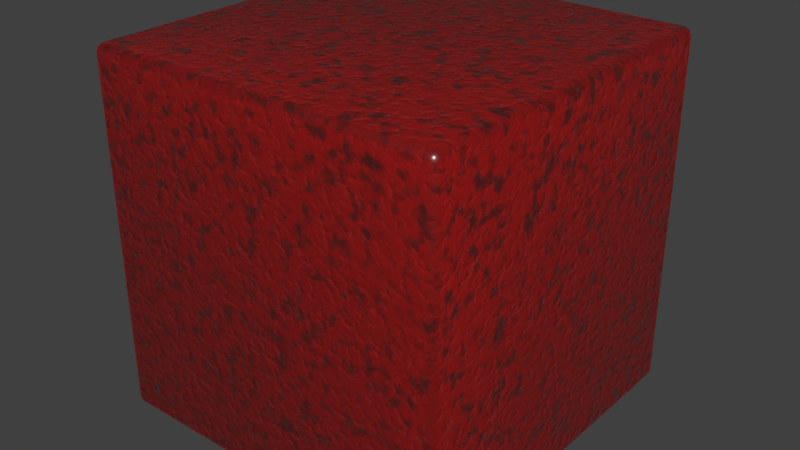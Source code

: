 # Source: Ruby.blend  (saved by Blender 2.79.0; exported with 4.5.12 LTS)
import bpy
from mathutils import Matrix  # noqa: F401  (used for matrix-valued properties, if any)

bpy.ops.wm.read_factory_settings(use_empty=True)
scene = bpy.context.scene
scene.name = 'Scene'

# ---- collections
col_collection_1 = bpy.data.collections.new('Collection 1'); scene.collection.children.link(col_collection_1)

# ---- materials (node trees are filled in below, after node groups)
mat_ruby = bpy.data.materials.new('Ruby')
mat_ruby.alpha_threshold = 0.0
mat_ruby.use_transparent_shadow = False
mat_ruby.roughness = 0.5

# ---- node groups
ng_cgc_absorption = bpy.data.node_groups.new('CGC_Absorption', 'ShaderNodeTree')
_s = ng_cgc_absorption.interface.new_socket(name='Value', in_out='OUTPUT', socket_type='NodeSocketFloat')
_s.min_value = 0.0
_s.max_value = 0.0
_s = ng_cgc_absorption.interface.new_socket(name='Scale', in_out='INPUT', socket_type='NodeSocketFloat')
_s.default_value = 1.0
_s.min_value = -1e+04
_s.max_value = 1e+04
_N = ng_cgc_absorption.nodes; _L = ng_cgc_absorption.links
n0 = _N.new('ShaderNodeLightPath'); n0.name = 'Light Path'; n0.location = (-378, 139)
n1 = _N.new('ShaderNodeNewGeometry'); n1.name = 'Geometry'; n1.location = (-369, -139)
n2 = _N.new('ShaderNodeMath'); n2.name = 'Math.002'; n2.location = (202, 11)
n2.operation = 'MULTIPLY'
n2.inputs[0].default_value = -1.0
n3 = _N.new('ShaderNodeMath'); n3.name = 'Math'; n3.location = (-162, 5)
n3.operation = 'MULTIPLY'
n4 = _N.new('ShaderNodeMath'); n4.name = 'Math.003'; n4.location = (378, 14)
n4.operation = 'POWER'
n4.inputs[0].default_value = 2.718
n5 = _N.new('NodeGroupInput'); n5.name = 'Group Input'; n5.location = (-578, 0)
n6 = _N.new('NodeGroupOutput'); n6.name = 'Group Output'; n6.location = (578, 0)
n7 = _N.new('ShaderNodeMath'); n7.name = 'Math.001'; n7.location = (23, 11)
n7.operation = 'MULTIPLY'
_L.new(n0.outputs[8], n3.inputs[0])
_L.new(n1.outputs[6], n3.inputs[1])
_L.new(n3.outputs[0], n7.inputs[1])
_L.new(n2.outputs[0], n4.inputs[1])
_L.new(n7.outputs[0], n2.inputs[1])
_L.new(n4.outputs[0], n6.inputs[0])
_L.new(n5.outputs[0], n7.inputs[0])
n6.is_active_output = True

# ---- material node trees
mat_ruby.use_nodes = True; mat_ruby.node_tree.nodes.clear()
_N = mat_ruby.node_tree.nodes; _L = mat_ruby.node_tree.links
n0 = _N.new('NodeFrame'); n0.name = 'BUMP'; n0.location = (-1309, 388)
n0.label = 'BUMP'
n0.width = 1221
n1 = _N.new('NodeFrame'); n1.name = 'Absorption'; n1.location = (-511, 1252)
n1.label = 'Absorption'
n1.width = 831
n2 = _N.new('ShaderNodeTexVoronoi'); n2.name = 'Voronoi Texture'; n2.location = (30, -89)
n2.inputs[2].default_value = 50.0
n3 = _N.new('ShaderNodeValToRGB'); n3.name = 'ColorRamp.001'; n3.location = (220, -30)
n3.color_ramp.interpolation = 'EASE'
while len(n3.color_ramp.elements) > 1: n3.color_ramp.elements.remove(n3.color_ramp.elements[-1])
n3.color_ramp.elements[0].position = 0.02273; n3.color_ramp.elements[0].color = (0.0, 0.0, 0.0, 1.0)
_e = n3.color_ramp.elements.new(0.7727); _e.color = (1.0, 1.0, 1.0, 1.0)
n4 = _N.new('ShaderNodeTexNoise'); n4.name = 'Noise Texture.001'; n4.location = (49, -549)
n4.inputs[2].default_value = 25.0
n4.inputs[3].default_value = 10.0
n5 = _N.new('ShaderNodeMix'); n5.name = 'Mix'; n5.location = (611, -167)
n5.data_type = 'RGBA'
n5.blend_type = 'OVERLAY'
n5.inputs[0].default_value = 1.0
n6 = _N.new('ShaderNodeMix'); n6.name = 'Mix.001'; n6.location = (831, -210)
n6.data_type = 'RGBA'
n6.blend_type = 'MULTIPLY'
n6.inputs[0].default_value = 0.8
n7 = _N.new('ShaderNodeBump'); n7.name = 'Bump'; n7.location = (1051, -145)
n7.inputs[0].default_value = 0.5
n7.inputs[1].default_value = 0.1
n7.inputs[2].default_value = 1.0
n8 = _N.new('ShaderNodeValToRGB'); n8.name = 'ColorRamp.003'; n8.location = (243, -522)
n8.color_ramp.interpolation = 'EASE'
while len(n8.color_ramp.elements) > 1: n8.color_ramp.elements.remove(n8.color_ramp.elements[-1])
n8.color_ramp.elements[0].position = 0.5091; n8.color_ramp.elements[0].color = (0.0, 0.0, 0.0, 1.0)
_e = n8.color_ramp.elements.new(0.6091); _e.color = (1.0, 1.0, 1.0, 1.0)
n9 = _N.new('ShaderNodeBsdfTranslucent'); n9.name = 'Translucent BSDF'; n9.location = (159, 337)
n9.inputs[0].default_value = (1.0, 0.03805, 0.0331, 1.0)
n10 = _N.new('ShaderNodeTexNoise'); n10.name = 'Noise Texture'; n10.location = (41, -307)
n10.inputs[2].default_value = 50.0
n10.inputs[3].default_value = 10.0
n11 = _N.new('ShaderNodeValToRGB'); n11.name = 'ColorRamp.002'; n11.location = (236, -281)
n11.color_ramp.interpolation = 'EASE'
while len(n11.color_ramp.elements) > 1: n11.color_ramp.elements.remove(n11.color_ramp.elements[-1])
n11.color_ramp.elements[0].position = 0.3864; n11.color_ramp.elements[0].color = (0.0, 0.0, 0.0, 1.0)
_e = n11.color_ramp.elements.new(0.8182); _e.color = (1.0, 1.0, 1.0, 1.0)
n12 = _N.new('ShaderNodeMixShader'); n12.name = 'Mix Shader'; n12.location = (497, 321)
n13 = _N.new('ShaderNodeBsdfAnisotropic'); n13.name = 'Glossy BSDF'; n13.location = (564, -35)
n13.distribution = 'GGX'
n13.inputs[1].default_value = 0.3162
n14 = _N.new('ShaderNodeOutputMaterial'); n14.name = 'Material Output'; n14.location = (1029, 222)
n15 = _N.new('ShaderNodeTexNoise'); n15.name = 'Noise Texture.002'; n15.location = (124, -127)
n15.inputs[2].default_value = 30.0
n16 = _N.new('ShaderNodeValToRGB'); n16.name = 'ColorRamp.004'; n16.location = (315, -30)
n16.color_ramp.interpolation = 'EASE'
while len(n16.color_ramp.elements) > 1: n16.color_ramp.elements.remove(n16.color_ramp.elements[-1])
n16.color_ramp.elements[0].position = 0.4764; n16.color_ramp.elements[0].color = (0.0, 0.0, 0.0, 1.0)
_e = n16.color_ramp.elements.new(0.6727); _e.color = (1.0, 1.0, 1.0, 1.0)
n17 = _N.new('ShaderNodeMix'); n17.name = 'Mix.002'; n17.location = (661, -143)
n17.data_type = 'RGBA'
n18 = _N.new('ShaderNodeValToRGB'); n18.name = 'ColorRamp'; n18.location = (291, -285)
while len(n18.color_ramp.elements) > 1: n18.color_ramp.elements.remove(n18.color_ramp.elements[-1])
n18.color_ramp.elements[0].position = 0.2864; n18.color_ramp.elements[0].color = (0.0, 0.0, 0.0, 1.0)
_e = n18.color_ramp.elements.new(0.5045); _e.color = (1.0, 1.0, 1.0, 1.0)
n19 = _N.new('ShaderNodeGroup'); n19.name = 'Group'; n19.location = (30, -435)
n19.node_tree = ng_cgc_absorption
n19.inputs[0].default_value = 20.0
n20 = _N.new('ShaderNodeBsdfGlass'); n20.name = 'Glass BSDF'; n20.location = (166, 213)
n20.distribution = 'BECKMANN'
n20.inputs[2].default_value = 1.45
n21 = _N.new('ShaderNodeBsdfGlass'); n21.name = 'Glass BSDF.001'; n21.location = (524, 715)
n21.distribution = 'BECKMANN'
n21.inputs[2].default_value = 1.45
n22 = _N.new('ShaderNodeValToRGB'); n22.name = 'ColorRamp.005'; n22.location = (294, -514)
while len(n22.color_ramp.elements) > 1: n22.color_ramp.elements.remove(n22.color_ramp.elements[-1])
n22.color_ramp.elements[0].position = 0.07273; n22.color_ramp.elements[0].color = (0.2893, 0.001731, 0.001082, 1.0)
_e = n22.color_ramp.elements.new(0.5636); _e.color = (1.0, 0.001474, 0.0, 1.0)
_e = n22.color_ramp.elements.new(1.0); _e.color = (1.0, 1.0, 1.0, 1.0)
n23 = _N.new('ShaderNodeMixShader'); n23.name = 'Mix Shader.001'; n23.location = (785, 223)
n23.inputs[0].default_value = 0.1
n24 = _N.new('ShaderNodeMath'); n24.name = 'Math'; n24.location = (0, 0)
n24.operation = 'MULTIPLY'
n2.parent = n0
n3.parent = n0
n4.parent = n0
n5.parent = n0
n6.parent = n0
n7.parent = n0
n8.parent = n0
n10.parent = n0
n11.parent = n0
n15.parent = n1
n16.parent = n1
n17.parent = n1
n18.parent = n1
n19.parent = n1
n22.parent = n1
_L.new(n19.outputs[0], n18.inputs[0])
_L.new(n9.outputs[0], n12.inputs[1])
_L.new(n20.outputs[0], n12.inputs[2])
_L.new(n10.outputs[1], n11.inputs[0])
_L.new(n11.outputs[0], n5.inputs[6])
_L.new(n3.outputs[0], n5.inputs[7])
_L.new(n5.outputs[2], n6.inputs[6])
_L.new(n7.outputs[0], n9.inputs[1])
_L.new(n7.outputs[0], n20.inputs[3])
_L.new(n4.outputs[1], n8.inputs[0])
_L.new(n6.outputs[2], n7.inputs[3])
_L.new(n8.outputs[0], n6.inputs[7])
_L.new(n15.outputs[1], n16.inputs[0])
_L.new(n16.outputs[0], n17.inputs[6])
_L.new(n17.outputs[2], n12.inputs[0])
_L.new(n18.outputs[0], n17.inputs[7])
_L.new(n13.outputs[0], n23.inputs[2])
_L.new(n12.outputs[0], n23.inputs[1])
_L.new(n19.outputs[0], n22.inputs[0])
_L.new(n22.outputs[0], n21.inputs[0])
_L.new(n22.outputs[0], n20.inputs[0])
_L.new(n23.outputs[0], n14.inputs[0])
_L.new(n24.outputs[0], n3.inputs[0])
_L.new(n2.outputs[0], n24.inputs[0])
_L.new(n2.outputs[0], n24.inputs[1])
n14.is_active_output = True

# ---- world
world_world = bpy.data.worlds.new('World'); scene.world = world_world
world_world.color = (0.05088, 0.05088, 0.05088)
world_world.use_sun_shadow = False
world_world.sun_shadow_jitter_overblur = 0.0
world_world.cycles.sampling_method = 'MANUAL'

# ---- meshes
me_cube_001 = bpy.data.meshes.new('Cube.001')
me_cube_001.from_pydata([(-0.95, -0.95, -1.0), (-0.95, -1.0, -0.95), (-1.0, -0.95, -0.95), (-0.95, -0.9655, -0.9976), (-0.95, -0.9794, -0.9905), (-0.9655, -0.95, -0.9976), (-0.9659, -0.966, -0.9947), (-0.9653, -0.9787, -0.988), (-0.9794, -0.95, -0.9905), (-0.9787, -0.9654, -0.9879), (-0.9765, -0.9765, -0.9832), (-0.9655, -0.9976, -0.95), (-0.9794, -0.9905, -0.95), (-0.95, -0.9976, -0.9655), (-0.966, -0.9947, -0.9659), (-0.9787, -0.988, -0.9653), (-0.95, -0.9905, -0.9794), (-0.9654, -0.9879, -0.9787), (-0.9765, -0.9832, -0.9765), (-0.9976, -0.95, -0.9655), (-0.9905, -0.95, -0.9794), (-0.9976, -0.9655, -0.95), (-0.9947, -0.9659, -0.966), (-0.988, -0.9653, -0.9787), (-0.9905, -0.9794, -0.95), (-0.9879, -0.9787, -0.9654), (-0.9832, -0.9765, -0.9765), (-0.95, -1.0, 0.95), (-0.95, -0.95, 1.0), (-1.0, -0.95, 0.95), (-0.95, -0.9976, 0.9655), (-0.95, -0.9905, 0.9794), (-0.9655, -0.9976, 0.95), (-0.9659, -0.9947, 0.966), (-0.9653, -0.988, 0.9787), (-0.9794, -0.9905, 0.95), (-0.9787, -0.9879, 0.9654), (-0.9765, -0.9832, 0.9765), (-0.9655, -0.95, 0.9976), (-0.9794, -0.95, 0.9905), (-0.95, -0.9655, 0.9976), (-0.966, -0.9659, 0.9947), (-0.9787, -0.9653, 0.988), (-0.95, -0.9794, 0.9905), (-0.9654, -0.9787, 0.9879), (-0.9765, -0.9765, 0.9832), (-0.9976, -0.9655, 0.95), (-0.9905, -0.9794, 0.95), (-0.9976, -0.95, 0.9655), (-0.9947, -0.966, 0.9659), (-0.988, -0.9787, 0.9653), (-0.9905, -0.95, 0.9794), (-0.9879, -0.9654, 0.9787), (-0.9832, -0.9765, 0.9765), (-0.95, 0.95, -1.0), (-1.0, 0.95, -0.95), (-0.95, 1.0, -0.95), (-0.9655, 0.95, -0.9976), (-0.9794, 0.95, -0.9905), (-0.95, 0.9655, -0.9976), (-0.966, 0.9659, -0.9947), (-0.9787, 0.9653, -0.988), (-0.95, 0.9794, -0.9905), (-0.9654, 0.9787, -0.9879), (-0.9765, 0.9765, -0.9832), (-0.9976, 0.9655, -0.95), (-0.9905, 0.9794, -0.95), (-0.9976, 0.95, -0.9655), (-0.9947, 0.966, -0.9659), (-0.988, 0.9787, -0.9653), (-0.9905, 0.95, -0.9794), (-0.9879, 0.9654, -0.9787), (-0.9832, 0.9765, -0.9765), (-0.95, 0.9976, -0.9655), (-0.95, 0.9905, -0.9794), (-0.9655, 0.9976, -0.95), (-0.9659, 0.9947, -0.966), (-0.9653, 0.988, -0.9787), (-0.9794, 0.9905, -0.95), (-0.9787, 0.9879, -0.9654), (-0.9765, 0.9832, -0.9765), (-0.95, 0.95, 1.0), (-0.95, 1.0, 0.95), (-1.0, 0.95, 0.95), (-0.95, 0.9655, 0.9976), (-0.95, 0.9794, 0.9905), (-0.9655, 0.95, 0.9976), (-0.9659, 0.966, 0.9947), (-0.9653, 0.9787, 0.988), (-0.9794, 0.95, 0.9905), (-0.9787, 0.9654, 0.9879), (-0.9765, 0.9765, 0.9832), (-0.9655, 0.9976, 0.95), (-0.9794, 0.9905, 0.95), (-0.95, 0.9976, 0.9655), (-0.966, 0.9947, 0.9659), (-0.9787, 0.988, 0.9653), (-0.95, 0.9905, 0.9794), (-0.9654, 0.9879, 0.9787), (-0.9765, 0.9832, 0.9765), (-0.9976, 0.95, 0.9655), (-0.9905, 0.95, 0.9794), (-0.9976, 0.9655, 0.95), (-0.9947, 0.9659, 0.966), (-0.988, 0.9653, 0.9787), (-0.9905, 0.9794, 0.95), (-0.9879, 0.9787, 0.9654), (-0.9832, 0.9765, 0.9765), (0.95, -0.95, -1.0), (1.0, -0.95, -0.95), (0.95, -1.0, -0.95), (0.9655, -0.95, -0.9976), (0.9794, -0.95, -0.9905), (0.95, -0.9655, -0.9976), (0.966, -0.9659, -0.9947), (0.9787, -0.9653, -0.988), (0.95, -0.9794, -0.9905), (0.9654, -0.9787, -0.9879), (0.9765, -0.9765, -0.9832), (0.9976, -0.9655, -0.95), (0.9905, -0.9794, -0.95), (0.9976, -0.95, -0.9655), (0.9947, -0.966, -0.9659), (0.988, -0.9787, -0.9653), (0.9905, -0.95, -0.9794), (0.9879, -0.9654, -0.9787), (0.9832, -0.9765, -0.9765), (0.95, -0.9976, -0.9655), (0.95, -0.9905, -0.9794), (0.9655, -0.9976, -0.95), (0.9659, -0.9947, -0.966), (0.9653, -0.988, -0.9787), (0.9794, -0.9905, -0.95), (0.9787, -0.9879, -0.9654), (0.9765, -0.9832, -0.9765), (0.95, -0.95, 1.0), (0.95, -1.0, 0.95), (1.0, -0.95, 0.95), (0.95, -0.9655, 0.9976), (0.95, -0.9794, 0.9905), (0.9655, -0.95, 0.9976), (0.9659, -0.966, 0.9947), (0.9653, -0.9787, 0.988), (0.9794, -0.95, 0.9905), (0.9787, -0.9654, 0.9879), (0.9765, -0.9765, 0.9832), (0.9655, -0.9976, 0.95), (0.9794, -0.9905, 0.95), (0.95, -0.9976, 0.9655), (0.966, -0.9947, 0.9659), (0.9787, -0.988, 0.9653), (0.95, -0.9905, 0.9794), (0.9654, -0.9879, 0.9787), (0.9765, -0.9832, 0.9765), (0.9976, -0.95, 0.9655), (0.9905, -0.95, 0.9794), (0.9976, -0.9655, 0.95), (0.9947, -0.9659, 0.966), (0.988, -0.9653, 0.9787), (0.9905, -0.9794, 0.95), (0.9879, -0.9787, 0.9654), (0.9832, -0.9765, 0.9765), (0.95, 0.95, -1.0), (0.95, 1.0, -0.95), (1.0, 0.95, -0.95), (0.95, 0.9655, -0.9976), (0.95, 0.9794, -0.9905), (0.9655, 0.95, -0.9976), (0.9659, 0.966, -0.9947), (0.9653, 0.9787, -0.988), (0.9794, 0.95, -0.9905), (0.9787, 0.9654, -0.9879), (0.9765, 0.9765, -0.9832), (0.9655, 0.9976, -0.95), (0.9794, 0.9905, -0.95), (0.95, 0.9976, -0.9655), (0.966, 0.9947, -0.9659), (0.9787, 0.988, -0.9653), (0.95, 0.9905, -0.9794), (0.9654, 0.9879, -0.9787), (0.9765, 0.9832, -0.9765), (0.9976, 0.95, -0.9655), (0.9905, 0.95, -0.9794), (0.9976, 0.9655, -0.95), (0.9947, 0.9659, -0.966), (0.988, 0.9653, -0.9787), (0.9905, 0.9794, -0.95), (0.9879, 0.9787, -0.9654), (0.9832, 0.9765, -0.9765), (0.95, 0.95, 1.0), (1.0, 0.95, 0.95), (0.95, 1.0, 0.95), (0.9655, 0.95, 0.9976), (0.9794, 0.95, 0.9905), (0.95, 0.9655, 0.9976), (0.966, 0.9659, 0.9947), (0.9787, 0.9653, 0.988), (0.95, 0.9794, 0.9905), (0.9654, 0.9787, 0.9879), (0.9765, 0.9765, 0.9832), (0.9976, 0.9655, 0.95), (0.9905, 0.9794, 0.95), (0.9976, 0.95, 0.9655), (0.9947, 0.966, 0.9659), (0.988, 0.9787, 0.9653), (0.9905, 0.95, 0.9794), (0.9879, 0.9654, 0.9787), (0.9832, 0.9765, 0.9765), (0.95, 0.9976, 0.9655), (0.95, 0.9905, 0.9794), (0.9655, 0.9976, 0.95), (0.9659, 0.9947, 0.966), (0.9653, 0.988, 0.9787), (0.9794, 0.9905, 0.95), (0.9787, 0.9879, 0.9654), (0.9765, 0.9832, 0.9765)], [], [(110, 136, 27, 1), (164, 190, 137, 109), (189, 81, 28, 135), (2, 29, 83, 55), (56, 82, 191, 163), (0, 3, 6, 5), (3, 4, 7, 6), (4, 16, 17, 7), (5, 6, 9, 8), (6, 7, 10, 9), (7, 17, 18, 10), (1, 11, 14, 13), (11, 12, 15, 14), (12, 24, 25, 15), (13, 14, 17, 16), (14, 15, 18, 17), (15, 25, 26, 18), (2, 19, 22, 21), (19, 20, 23, 22), (20, 8, 9, 23), (21, 22, 25, 24), (22, 23, 26, 25), (23, 9, 10, 26), (10, 18, 26), (27, 30, 33, 32), (30, 31, 34, 33), (31, 43, 44, 34), (32, 33, 36, 35), (33, 34, 37, 36), (34, 44, 45, 37), (28, 38, 41, 40), (38, 39, 42, 41), (39, 51, 52, 42), (40, 41, 44, 43), (41, 42, 45, 44), (42, 52, 53, 45), (29, 46, 49, 48), (46, 47, 50, 49), (47, 35, 36, 50), (48, 49, 52, 51), (49, 50, 53, 52), (50, 36, 37, 53), (37, 45, 53), (54, 57, 60, 59), (57, 58, 61, 60), (58, 70, 71, 61), (59, 60, 63, 62), (60, 61, 64, 63), (61, 71, 72, 64), (55, 65, 68, 67), (65, 66, 69, 68), (66, 78, 79, 69), (67, 68, 71, 70), (68, 69, 72, 71), (69, 79, 80, 72), (56, 73, 76, 75), (73, 74, 77, 76), (74, 62, 63, 77), (75, 76, 79, 78), (76, 77, 80, 79), (77, 63, 64, 80), (64, 72, 80), (81, 84, 87, 86), (84, 85, 88, 87), (85, 97, 98, 88), (86, 87, 90, 89), (87, 88, 91, 90), (88, 98, 99, 91), (82, 92, 95, 94), (92, 93, 96, 95), (93, 105, 106, 96), (94, 95, 98, 97), (95, 96, 99, 98), (96, 106, 107, 99), (83, 100, 103, 102), (100, 101, 104, 103), (101, 89, 90, 104), (102, 103, 106, 105), (103, 104, 107, 106), (104, 90, 91, 107), (91, 99, 107), (108, 111, 114, 113), (111, 112, 115, 114), (112, 124, 125, 115), (113, 114, 117, 116), (114, 115, 118, 117), (115, 125, 126, 118), (109, 119, 122, 121), (119, 120, 123, 122), (120, 132, 133, 123), (121, 122, 125, 124), (122, 123, 126, 125), (123, 133, 134, 126), (110, 127, 130, 129), (127, 128, 131, 130), (128, 116, 117, 131), (129, 130, 133, 132), (130, 131, 134, 133), (131, 117, 118, 134), (118, 126, 134), (135, 138, 141, 140), (138, 139, 142, 141), (139, 151, 152, 142), (140, 141, 144, 143), (141, 142, 145, 144), (142, 152, 153, 145), (136, 146, 149, 148), (146, 147, 150, 149), (147, 159, 160, 150), (148, 149, 152, 151), (149, 150, 153, 152), (150, 160, 161, 153), (137, 154, 157, 156), (154, 155, 158, 157), (155, 143, 144, 158), (156, 157, 160, 159), (157, 158, 161, 160), (158, 144, 145, 161), (145, 153, 161), (162, 165, 168, 167), (165, 166, 169, 168), (166, 178, 179, 169), (167, 168, 171, 170), (168, 169, 172, 171), (169, 179, 180, 172), (163, 173, 176, 175), (173, 174, 177, 176), (174, 186, 187, 177), (175, 176, 179, 178), (176, 177, 180, 179), (177, 187, 188, 180), (164, 181, 184, 183), (181, 182, 185, 184), (182, 170, 171, 185), (183, 184, 187, 186), (184, 185, 188, 187), (185, 171, 172, 188), (172, 180, 188), (189, 192, 195, 194), (192, 193, 196, 195), (193, 205, 206, 196), (194, 195, 198, 197), (195, 196, 199, 198), (196, 206, 207, 199), (190, 200, 203, 202), (200, 201, 204, 203), (201, 213, 214, 204), (202, 203, 206, 205), (203, 204, 207, 206), (204, 214, 215, 207), (191, 208, 211, 210), (208, 209, 212, 211), (209, 197, 198, 212), (210, 211, 214, 213), (211, 212, 215, 214), (212, 198, 199, 215), (199, 207, 215), (54, 0, 5, 57), (57, 5, 8, 58), (58, 8, 20, 70), (70, 20, 19, 67), (67, 19, 2, 55), (1, 27, 32, 11), (11, 32, 35, 12), (12, 35, 47, 24), (24, 47, 46, 21), (21, 46, 29, 2), (28, 81, 86, 38), (38, 86, 89, 39), (39, 89, 101, 51), (51, 101, 100, 48), (48, 100, 83, 29), (82, 56, 75, 92), (92, 75, 78, 93), (93, 78, 66, 105), (105, 66, 65, 102), (102, 65, 55, 83), (162, 54, 59, 165), (165, 59, 62, 166), (166, 62, 74, 178), (178, 74, 73, 175), (175, 73, 56, 163), (81, 189, 194, 84), (84, 194, 197, 85), (85, 197, 209, 97), (97, 209, 208, 94), (94, 208, 191, 82), (190, 164, 183, 200), (200, 183, 186, 201), (201, 186, 174, 213), (213, 174, 173, 210), (210, 173, 163, 191), (108, 162, 167, 111), (111, 167, 170, 112), (112, 170, 182, 124), (124, 182, 181, 121), (121, 181, 164, 109), (189, 135, 140, 192), (192, 140, 143, 193), (193, 143, 155, 205), (205, 155, 154, 202), (202, 154, 137, 190), (136, 110, 129, 146), (146, 129, 132, 147), (147, 132, 120, 159), (159, 120, 119, 156), (156, 119, 109, 137), (0, 108, 113, 3), (3, 113, 116, 4), (4, 116, 128, 16), (16, 128, 127, 13), (13, 127, 110, 1), (135, 28, 40, 138), (138, 40, 43, 139), (139, 43, 31, 151), (151, 31, 30, 148), (148, 30, 27, 136), (54, 162, 108, 0)])
me_cube_001.polygons.foreach_set('use_smooth', [True] * 218)
_uv = me_cube_001.uv_layers.new(name='UVMap')
_uv.uv.foreach_set('vector', [0.661, 0.5904, 0.661, 0.9894, 0.3407, 0.9894, 0.3407, 0.5904, 0.3267, 0.2989, 0.3267, 0.581, 0.006397, 0.581, 0.006397, 0.2989, 0.6597, 0.297, 0.6593, 0.5791, 0.339, 0.5784, 0.3394, 0.2962, 0.3271, 0.591, 0.3271, 0.99, 0.006819, 0.99, 0.006819, 0.591, 0.9932, 0.008495, 0.9936, 0.4075, 0.6733, 0.408, 0.6729, 0.009024, 0.006397, 0.001931, 0.003792, 0.002295, 0.003708, 0.0003697, 0.006397, 0.0, 0.003792, 0.002295, 0.001444, 0.003349, 0.001558, 0.001441, 0.003708, 0.0003697, 0.3407, 0.5819, 0.3407, 0.5842, 0.3381, 0.5844, 0.3381, 0.5824, 0.3271, 0.581, 0.3298, 0.5816, 0.3297, 0.5831, 0.3271, 0.5825, 0.338, 0.581, 0.3381, 0.5824, 0.3363, 0.5834, 0.3359, 0.5825, 0.3381, 0.5824, 0.3381, 0.5844, 0.3363, 0.5849, 0.3363, 0.5834, 0.3407, 0.5904, 0.3381, 0.5904, 0.338, 0.5871, 0.3407, 0.5872, 0.3381, 0.5904, 0.3358, 0.5904, 0.3359, 0.5872, 0.338, 0.5871, 0.3339, 0.591, 0.332, 0.591, 0.3319, 0.5878, 0.3335, 0.5878, 0.3407, 0.5872, 0.338, 0.5871, 0.3381, 0.5844, 0.3407, 0.5842, 0.338, 0.5871, 0.3359, 0.5872, 0.3363, 0.5849, 0.3381, 0.5844, 0.3359, 0.5872, 0.3343, 0.5872, 0.3351, 0.5849, 0.3363, 0.5849, 0.3271, 0.591, 0.3271, 0.5878, 0.3298, 0.5877, 0.3297, 0.591, 0.3271, 0.5878, 0.3271, 0.5849, 0.3297, 0.585, 0.3298, 0.5877, 0.3271, 0.5849, 0.3271, 0.5825, 0.3297, 0.5831, 0.3297, 0.585, 0.3297, 0.591, 0.3298, 0.5877, 0.3319, 0.5878, 0.332, 0.591, 0.3298, 0.5877, 0.3297, 0.585, 0.3315, 0.5855, 0.3319, 0.5878, 0.3297, 0.585, 0.3297, 0.5831, 0.3315, 0.5841, 0.3315, 0.5855, 0.3363, 0.5834, 0.3363, 0.5849, 0.3351, 0.5849, 0.3407, 0.9894, 0.3407, 0.9927, 0.338, 0.9928, 0.3381, 0.9894, 0.3407, 0.9927, 0.3407, 0.9956, 0.3381, 0.9954, 0.338, 0.9928, 0.3407, 0.9956, 0.3407, 0.9979, 0.3381, 0.9974, 0.3381, 0.9954, 0.3381, 0.9894, 0.338, 0.9928, 0.3359, 0.9926, 0.3358, 0.9894, 0.338, 0.9928, 0.3381, 0.9954, 0.3363, 0.995, 0.3359, 0.9926, 0.3381, 0.9954, 0.3381, 0.9974, 0.3363, 0.9964, 0.3363, 0.995, 0.339, 0.5784, 0.339, 0.5803, 0.3363, 0.5799, 0.3364, 0.578, 0.3271, 1.0, 0.3271, 0.9985, 0.3297, 0.998, 0.3298, 0.9994, 0.3271, 0.9985, 0.3271, 0.9962, 0.3297, 0.996, 0.3297, 0.998, 0.3364, 0.578, 0.3363, 0.5799, 0.3342, 0.5788, 0.3341, 0.5769, 0.3298, 0.9994, 0.3297, 0.998, 0.3315, 0.997, 0.3319, 0.998, 0.3297, 0.998, 0.3297, 0.996, 0.3315, 0.9956, 0.3315, 0.997, 0.3271, 0.99, 0.3297, 0.99, 0.3298, 0.9933, 0.3271, 0.9933, 0.3297, 0.99, 0.332, 0.99, 0.3319, 0.9932, 0.3298, 0.9933, 0.3339, 0.9894, 0.3358, 0.9894, 0.3359, 0.9926, 0.3343, 0.9926, 0.3271, 0.9933, 0.3298, 0.9933, 0.3297, 0.996, 0.3271, 0.9962, 0.3298, 0.9933, 0.3319, 0.9932, 0.3315, 0.9956, 0.3297, 0.996, 0.3319, 0.9932, 0.3335, 0.9932, 0.3327, 0.9956, 0.3315, 0.9956, 0.3363, 0.995, 0.3363, 0.9964, 0.3351, 0.995, 0.3267, 0.001931, 0.3267, 0.0, 0.3293, 0.0003564, 0.3293, 0.002295, 0.006819, 0.581, 0.006819, 0.5825, 0.004232, 0.5831, 0.004145, 0.5816, 0.006819, 0.5825, 0.006819, 0.5849, 0.004225, 0.585, 0.004232, 0.5831, 0.3293, 0.002295, 0.3293, 0.0003564, 0.3315, 0.001441, 0.3316, 0.003349, 0.004145, 0.5816, 0.004232, 0.5831, 0.00236, 0.5841, 0.001976, 0.5831, 0.004232, 0.5831, 0.004225, 0.585, 0.00236, 0.5855, 0.00236, 0.5841, 0.006819, 0.591, 0.004214, 0.591, 0.00413, 0.5877, 0.006819, 0.5878, 0.004214, 0.591, 0.001866, 0.591, 0.00198, 0.5878, 0.00413, 0.5877, 1.0, 0.008484, 0.9981, 0.008487, 0.998, 0.005256, 0.9996, 0.005262, 0.006819, 0.5878, 0.00413, 0.5877, 0.004225, 0.585, 0.006819, 0.5849, 0.00413, 0.5877, 0.00198, 0.5878, 0.00236, 0.5855, 0.004225, 0.585, 0.00198, 0.5878, 0.0004277, 0.5878, 0.001228, 0.5855, 0.00236, 0.5855, 0.9932, 0.008495, 0.9932, 0.00525, 0.9959, 0.005141, 0.9958, 0.008491, 0.9932, 0.00525, 0.9932, 0.002325, 0.9958, 0.002463, 0.9959, 0.005141, 0.9932, 0.002325, 0.9932, 0.0, 0.9958, 0.0005285, 0.9958, 0.002463, 0.9958, 0.008491, 0.9959, 0.005141, 0.998, 0.005256, 0.9981, 0.008487, 0.9959, 0.005141, 0.9958, 0.002463, 0.9976, 0.002932, 0.998, 0.005256, 0.9958, 0.002463, 0.9958, 0.0005285, 0.9976, 0.001523, 0.9976, 0.002932, 0.00236, 0.5841, 0.00236, 0.5855, 0.001228, 0.5855, 0.6593, 0.5791, 0.6619, 0.5787, 0.662, 0.5807, 0.6593, 0.581, 0.6619, 0.5787, 0.6642, 0.5777, 0.6641, 0.5796, 0.662, 0.5807, 0.9936, 0.416, 0.9936, 0.4137, 0.9962, 0.4135, 0.9962, 0.4155, 0.006819, 1.0, 0.00413, 0.9994, 0.004225, 0.998, 0.006819, 0.9985, 0.9963, 0.4169, 0.9962, 0.4155, 0.9981, 0.4144, 0.9985, 0.4154, 0.9962, 0.4155, 0.9962, 0.4135, 0.9981, 0.413, 0.9981, 0.4144, 0.9936, 0.4075, 0.9962, 0.4075, 0.9963, 0.4108, 0.9936, 0.4107, 0.9962, 0.4075, 0.9986, 0.4075, 0.9984, 0.4107, 0.9963, 0.4108, 2.009e-08, 0.99, 0.001866, 0.99, 0.001976, 0.9932, 0.0004217, 0.9932, 0.9936, 0.4107, 0.9963, 0.4108, 0.9962, 0.4135, 0.9936, 0.4137, 0.9963, 0.4108, 0.9984, 0.4107, 0.9981, 0.413, 0.9962, 0.4135, 0.9984, 0.4107, 1.0, 0.4107, 0.9992, 0.413, 0.9981, 0.413, 0.006819, 0.99, 0.006819, 0.9933, 0.004145, 0.9934, 0.004214, 0.99, 0.006819, 0.9933, 0.006819, 0.9962, 0.004232, 0.996, 0.004145, 0.9934, 0.006819, 0.9962, 0.006819, 0.9985, 0.004225, 0.998, 0.004232, 0.996, 0.004214, 0.99, 0.004145, 0.9934, 0.001976, 0.9932, 0.001866, 0.99, 0.004145, 0.9934, 0.004232, 0.996, 0.00236, 0.9956, 0.001976, 0.9932, 0.004232, 0.996, 0.004225, 0.998, 0.00236, 0.997, 0.00236, 0.9956, 0.00236, 0.997, 0.001228, 0.9956, 0.00236, 0.9956, 0.006397, 0.2841, 0.006397, 0.2867, 0.003723, 0.2872, 0.003792, 0.2844, 0.006397, 0.2867, 0.006397, 0.2898, 0.00381, 0.2901, 0.003723, 0.2872, 0.006397, 0.2898, 0.006397, 0.2931, 0.003804, 0.2928, 0.00381, 0.2901, 0.003792, 0.2844, 0.003723, 0.2872, 0.001554, 0.2881, 0.001444, 0.2855, 0.003723, 0.2872, 0.00381, 0.2901, 0.001938, 0.2905, 0.001554, 0.2881, 0.00381, 0.2901, 0.003804, 0.2928, 0.001938, 0.2925, 0.001938, 0.2905, 0.006397, 0.2989, 0.003792, 0.2985, 0.003708, 0.2958, 0.006397, 0.2963, 0.003792, 0.2985, 0.001444, 0.2975, 0.001558, 0.2948, 0.003708, 0.2958, 0.6678, 0.5904, 0.6659, 0.5904, 0.6658, 0.5872, 0.6674, 0.5872, 0.006397, 0.2963, 0.003708, 0.2958, 0.003804, 0.2928, 0.006397, 0.2931, 0.003708, 0.2958, 0.001558, 0.2948, 0.001938, 0.2925, 0.003804, 0.2928, 0.001558, 0.2948, 5.968e-06, 0.2935, 0.0008063, 0.2915, 0.001938, 0.2925, 0.661, 0.5904, 0.661, 0.5872, 0.6637, 0.5871, 0.6636, 0.5904, 0.661, 0.5872, 0.661, 0.5842, 0.6636, 0.5844, 0.6637, 0.5871, 0.661, 0.5842, 0.661, 0.5819, 0.6636, 0.5825, 0.6636, 0.5844, 0.6636, 0.5904, 0.6637, 0.5871, 0.6658, 0.5872, 0.6659, 0.5904, 0.6637, 0.5871, 0.6636, 0.5844, 0.6654, 0.5849, 0.6658, 0.5872, 0.0, 0.2895, 0.001554, 0.2881, 0.001938, 0.2905, 0.0008063, 0.2915, 0.001938, 0.2905, 0.001938, 0.2925, 0.0008063, 0.2915, 0.3394, 0.2962, 0.3368, 0.2959, 0.3368, 0.2931, 0.3394, 0.2936, 0.3368, 0.2959, 0.3345, 0.2948, 0.3346, 0.2922, 0.3368, 0.2931, 0.661, 0.9979, 0.661, 0.9956, 0.6636, 0.9954, 0.6636, 0.9974, 0.3394, 0.2936, 0.3368, 0.2931, 0.3369, 0.2902, 0.3394, 0.2904, 0.3368, 0.2931, 0.3346, 0.2922, 0.335, 0.2898, 0.3369, 0.2902, 0.3346, 0.2922, 0.3331, 0.2908, 0.3339, 0.2888, 0.335, 0.2898, 0.661, 0.9894, 0.6636, 0.9894, 0.6637, 0.9927, 0.661, 0.9927, 0.6636, 0.9894, 0.6659, 0.9894, 0.6658, 0.9926, 0.6637, 0.9927, 0.6659, 0.9894, 0.6678, 0.9894, 0.6674, 0.9926, 0.6658, 0.9926, 0.661, 0.9927, 0.6637, 0.9927, 0.6636, 0.9954, 0.661, 0.9956, 0.6637, 0.9927, 0.6658, 0.9926, 0.6654, 0.995, 0.6636, 0.9954, 0.3331, 0.2868, 0.3346, 0.2854, 0.335, 0.2878, 0.3339, 0.2888, 0.3395, 0.2814, 0.3395, 0.284, 0.3368, 0.2845, 0.3369, 0.2817, 0.3395, 0.284, 0.3395, 0.2872, 0.3369, 0.2874, 0.3368, 0.2845, 0.3395, 0.2872, 0.3394, 0.2904, 0.3369, 0.2902, 0.3369, 0.2874, 0.3369, 0.2817, 0.3368, 0.2845, 0.3346, 0.2854, 0.3345, 0.2828, 0.3368, 0.2845, 0.3369, 0.2874, 0.335, 0.2878, 0.3346, 0.2854, 0.3369, 0.2874, 0.3369, 0.2902, 0.335, 0.2898, 0.335, 0.2878, 0.335, 0.2898, 0.3339, 0.2888, 0.335, 0.2878, 0.3267, 0.2841, 0.3293, 0.2844, 0.3293, 0.2872, 0.3267, 0.2867, 0.3293, 0.2844, 0.3316, 0.2855, 0.3315, 0.2881, 0.3293, 0.2872, 0.6729, 0.0005285, 0.6729, 0.002853, 0.6703, 0.002994, 0.6703, 0.001058, 0.3267, 0.2867, 0.3293, 0.2872, 0.3293, 0.2901, 0.3267, 0.2898, 0.3293, 0.2872, 0.3315, 0.2881, 0.3311, 0.2905, 0.3293, 0.2901, 0.3315, 0.2881, 0.333, 0.2895, 0.3322, 0.2915, 0.3311, 0.2905, 0.6729, 0.009024, 0.6703, 0.009028, 0.6702, 0.005697, 0.6729, 0.005779, 0.6703, 0.009028, 0.668, 0.009032, 0.6681, 0.005809, 0.6702, 0.005697, 0.668, 0.009032, 0.6661, 0.009035, 0.6665, 0.005803, 0.6681, 0.005809, 0.6729, 0.005779, 0.6702, 0.005697, 0.6703, 0.002994, 0.6729, 0.002853, 0.6702, 0.005697, 0.6681, 0.005809, 0.6685, 0.003476, 0.6703, 0.002994, 0.3331, 0.2935, 0.3315, 0.2948, 0.3311, 0.2925, 0.3322, 0.2915, 0.3267, 0.2989, 0.3267, 0.2963, 0.3293, 0.2957, 0.3293, 0.2985, 0.3267, 0.2963, 0.3267, 0.2931, 0.3292, 0.2929, 0.3293, 0.2957, 0.3267, 0.2931, 0.3267, 0.2898, 0.3293, 0.2901, 0.3292, 0.2929, 0.3293, 0.2985, 0.3293, 0.2957, 0.3315, 0.2948, 0.3316, 0.2975, 0.3293, 0.2957, 0.3292, 0.2929, 0.3311, 0.2925, 0.3315, 0.2948, 0.3292, 0.2929, 0.3293, 0.2901, 0.3311, 0.2905, 0.3311, 0.2925, 0.3311, 0.2905, 0.3322, 0.2915, 0.3311, 0.2925, 0.6597, 0.297, 0.6597, 0.2943, 0.6624, 0.2938, 0.6623, 0.2966, 0.6597, 0.2943, 0.6597, 0.2912, 0.6623, 0.2909, 0.6624, 0.2938, 0.6597, 0.2912, 0.6597, 0.2879, 0.6623, 0.2882, 0.6623, 0.2909, 0.6623, 0.2966, 0.6624, 0.2938, 0.6645, 0.2929, 0.6647, 0.2956, 0.6624, 0.2938, 0.6623, 0.2909, 0.6642, 0.2906, 0.6645, 0.2929, 0.6623, 0.2909, 0.6623, 0.2882, 0.6642, 0.2886, 0.6642, 0.2906, 0.6597, 0.2821, 0.6623, 0.2825, 0.6624, 0.2853, 0.6597, 0.2848, 0.6623, 0.2825, 0.6647, 0.2836, 0.6646, 0.2862, 0.6624, 0.2853, 0.6665, 0.408, 0.6684, 0.408, 0.6685, 0.4113, 0.667, 0.4112, 0.6597, 0.2848, 0.6624, 0.2853, 0.6623, 0.2882, 0.6597, 0.2879, 0.6624, 0.2853, 0.6646, 0.2862, 0.6642, 0.2886, 0.6623, 0.2882, 0.6646, 0.2862, 0.6661, 0.2876, 0.6653, 0.2896, 0.6642, 0.2886, 0.6733, 0.408, 0.6733, 0.4113, 0.6707, 0.4114, 0.6707, 0.408, 0.6733, 0.4113, 0.6734, 0.4142, 0.6708, 0.414, 0.6707, 0.4114, 0.6734, 0.4142, 0.6734, 0.4165, 0.6708, 0.416, 0.6708, 0.414, 0.6707, 0.408, 0.6707, 0.4114, 0.6685, 0.4113, 0.6684, 0.408, 0.6707, 0.4114, 0.6708, 0.414, 0.6689, 0.4136, 0.6685, 0.4113, 0.6661, 0.2916, 0.6645, 0.2929, 0.6642, 0.2906, 0.6653, 0.2896, 0.6642, 0.2906, 0.6642, 0.2886, 0.6653, 0.2896, 0.3267, 0.001931, 0.006397, 0.001931, 0.006397, 0.0, 0.3267, 0.0, 0.006819, 0.581, 0.3271, 0.581, 0.3271, 0.5825, 0.006819, 0.5825, 0.006819, 0.5825, 0.3271, 0.5825, 0.3271, 0.5849, 0.006819, 0.5849, 0.006819, 0.5849, 0.3271, 0.5849, 0.3271, 0.5878, 0.006819, 0.5878, 0.006819, 0.5878, 0.3271, 0.5878, 0.3271, 0.591, 0.006819, 0.591, 0.3407, 0.5904, 0.3407, 0.9894, 0.3381, 0.9894, 0.3381, 0.5904, 0.3381, 0.5904, 0.3381, 0.9894, 0.3358, 0.9894, 0.3358, 0.5904, 0.3358, 0.5904, 0.3358, 0.9894, 0.3339, 0.9894, 0.3339, 0.5904, 0.332, 0.591, 0.332, 0.99, 0.3297, 0.99, 0.3297, 0.591, 0.3297, 0.591, 0.3297, 0.99, 0.3271, 0.99, 0.3271, 0.591, 0.339, 0.5784, 0.6593, 0.5791, 0.6593, 0.581, 0.339, 0.5803, 0.3271, 1.0, 0.006819, 1.0, 0.006819, 0.9985, 0.3271, 0.9985, 0.3271, 0.9985, 0.006819, 0.9985, 0.006819, 0.9962, 0.3271, 0.9962, 0.3271, 0.9962, 0.006819, 0.9962, 0.006819, 0.9933, 0.3271, 0.9933, 0.3271, 0.9933, 0.006819, 0.9933, 0.006819, 0.99, 0.3271, 0.99, 0.9936, 0.4075, 0.9932, 0.008495, 0.9958, 0.008491, 0.9962, 0.4075, 0.9962, 0.4075, 0.9958, 0.008491, 0.9981, 0.008487, 0.9986, 0.4075, 2.009e-08, 0.99, 0.0, 0.591, 0.001866, 0.591, 0.001866, 0.99, 0.001866, 0.99, 0.001866, 0.591, 0.004214, 0.591, 0.004214, 0.99, 0.004214, 0.99, 0.004214, 0.591, 0.006819, 0.591, 0.006819, 0.99, 0.3267, 0.2841, 0.3267, 0.001931, 0.3293, 0.002295, 0.3293, 0.2844, 0.3293, 0.2844, 0.3293, 0.002295, 0.3316, 0.003349, 0.3316, 0.2855, 0.6729, 0.0005285, 0.9932, 0.0, 0.9932, 0.002325, 0.6729, 0.002853, 0.6729, 0.002853, 0.9932, 0.002325, 0.9932, 0.00525, 0.6729, 0.005779, 0.6729, 0.005779, 0.9932, 0.00525, 0.9932, 0.008495, 0.6729, 0.009024, 0.6593, 0.5791, 0.6597, 0.297, 0.6623, 0.2966, 0.6619, 0.5787, 0.6619, 0.5787, 0.6623, 0.2966, 0.6647, 0.2956, 0.6642, 0.5777, 0.9936, 0.416, 0.6734, 0.4165, 0.6734, 0.4142, 0.9936, 0.4137, 0.9936, 0.4137, 0.6734, 0.4142, 0.6733, 0.4113, 0.9936, 0.4107, 0.9936, 0.4107, 0.6733, 0.4113, 0.6733, 0.408, 0.9936, 0.4075, 0.6597, 0.2821, 0.6601, 0.0, 0.6627, 0.0003696, 0.6623, 0.2825, 0.6623, 0.2825, 0.6627, 0.0003696, 0.6651, 0.001429, 0.6647, 0.2836, 0.6665, 0.408, 0.6661, 0.009035, 0.668, 0.009032, 0.6684, 0.408, 0.6684, 0.408, 0.668, 0.009032, 0.6703, 0.009028, 0.6707, 0.408, 0.6707, 0.408, 0.6703, 0.009028, 0.6729, 0.009024, 0.6733, 0.408, 0.006397, 0.2841, 0.3267, 0.2841, 0.3267, 0.2867, 0.006397, 0.2867, 0.006397, 0.2867, 0.3267, 0.2867, 0.3267, 0.2898, 0.006397, 0.2898, 0.006397, 0.2898, 0.3267, 0.2898, 0.3267, 0.2931, 0.006397, 0.2931, 0.006397, 0.2931, 0.3267, 0.2931, 0.3267, 0.2963, 0.006397, 0.2963, 0.006397, 0.2963, 0.3267, 0.2963, 0.3267, 0.2989, 0.006397, 0.2989, 0.6597, 0.297, 0.3394, 0.2962, 0.3394, 0.2936, 0.6597, 0.2943, 0.6597, 0.2943, 0.3394, 0.2936, 0.3394, 0.2904, 0.6597, 0.2912, 0.6597, 0.2912, 0.3394, 0.2904, 0.3395, 0.2872, 0.6597, 0.2879, 0.6597, 0.2879, 0.3395, 0.2872, 0.3395, 0.284, 0.6597, 0.2848, 0.6597, 0.2848, 0.3395, 0.284, 0.3395, 0.2814, 0.6597, 0.2821, 0.661, 0.9894, 0.661, 0.5904, 0.6636, 0.5904, 0.6636, 0.9894, 0.6636, 0.9894, 0.6636, 0.5904, 0.6659, 0.5904, 0.6659, 0.9894, 0.6659, 0.9894, 0.6659, 0.5904, 0.6678, 0.5904, 0.6678, 0.9894, 0.001444, 0.5796, 0.001444, 0.2975, 0.003792, 0.2985, 0.003792, 0.5807, 0.003792, 0.5807, 0.003792, 0.2985, 0.006397, 0.2989, 0.006397, 0.581, 0.006397, 0.001931, 0.006397, 0.2841, 0.003792, 0.2844, 0.003792, 0.002295, 0.003792, 0.002295, 0.003792, 0.2844, 0.001444, 0.2855, 0.001444, 0.003349, 0.3407, 0.5819, 0.661, 0.5819, 0.661, 0.5842, 0.3407, 0.5842, 0.3407, 0.5842, 0.661, 0.5842, 0.661, 0.5872, 0.3407, 0.5872, 0.3407, 0.5872, 0.661, 0.5872, 0.661, 0.5904, 0.3407, 0.5904, 0.3394, 0.2962, 0.339, 0.5784, 0.3364, 0.578, 0.3368, 0.2959, 0.3368, 0.2959, 0.3364, 0.578, 0.3341, 0.5769, 0.3345, 0.2948, 0.661, 0.9979, 0.3407, 0.9979, 0.3407, 0.9956, 0.661, 0.9956, 0.661, 0.9956, 0.3407, 0.9956, 0.3407, 0.9927, 0.661, 0.9927, 0.661, 0.9927, 0.3407, 0.9927, 0.3407, 0.9894, 0.661, 0.9894, 0.3267, 0.001931, 0.3267, 0.2841, 0.006397, 0.2841, 0.006397, 0.001931])
me_cube_001.materials.append(mat_ruby)
me_cube_001.use_remesh_preserve_volume = False
me_cube_001.use_remesh_preserve_attributes = False
me_cube_001.use_mirror_vertex_groups = False
me_cube_001.update()

# ---- objects
ob_cube_001 = bpy.data.objects.new('Cube.001', me_cube_001)

# ---- transforms, parenting, visibility, modifiers, constraints
ob_cube_001.location = (0.0, 0.0, 0.0)
ob_cube_001.lineart.crease_threshold = 0.0

# ---- collection membership
col_collection_1.objects.link(ob_cube_001)

# ---- scene / render settings (as saved in the file)
scene.frame_start = 1; scene.frame_end = 250; scene.frame_set(1)
scene.render.engine = 'BLENDER_EEVEE_NEXT'
scene.render.resolution_percentage = 50
scene.render.dither_intensity = 0.0
scene.cycles.use_denoising = False
scene.cycles.samples = 128
scene.cycles.sampling_pattern = 'TABULATED_SOBOL'
scene.cycles.use_adaptive_sampling = False
scene.cycles.use_light_tree = False
scene.cycles.blur_glossy = 0.0
scene.cycles.sample_clamp_indirect = 0.0
scene.view_settings.view_transform = 'Standard'
bpy.context.view_layer.update()

# ---- added for rendering (the .blend has no active camera and no usable light): camera, sun
cam_auto = bpy.data.cameras.new('AutoCamera')
cam_auto.lens = 50.0
cam_auto.sensor_width = 36.0
cam_auto.clip_end = 1000.0
ob_auto_camera = bpy.data.objects.new('AutoCamera', cam_auto)
scene.collection.objects.link(ob_auto_camera)
ob_auto_camera.location = (3.20507, -3.84609, 2.56406)
ob_auto_camera.rotation_euler = (1.09748, -7.21219e-08, 0.694738)
scene.camera = ob_auto_camera
light_auto_sun = bpy.data.lights.new('AutoSun', 'SUN')
light_auto_sun.energy = 3.0
light_auto_sun.angle = 0.0523599
ob_auto_sun = bpy.data.objects.new('AutoSun', light_auto_sun)
scene.collection.objects.link(ob_auto_sun)
ob_auto_sun.rotation_euler = (0.872665, 0.174533, 0.523599)
bpy.context.view_layer.update()
